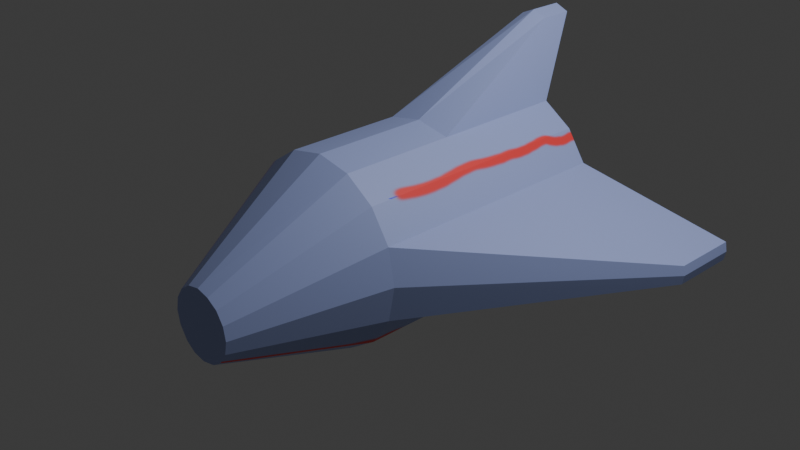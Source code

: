 # Source: Shutle.blend  (saved by Blender 4.2.66; exported with 4.5.12 LTS)
import bpy
from mathutils import Matrix  # noqa: F401  (used for matrix-valued properties, if any)

bpy.ops.wm.read_factory_settings(use_empty=True)
scene = bpy.context.scene
scene.name = 'Scene'

# ---- collections
col_collection = bpy.data.collections.new('Collection'); scene.collection.children.link(col_collection)

# ---- images (referenced by path relative to the original .blend; pixels are not part of the script)
import os
ASSET_DIR = os.environ.get("B2B_ASSET_DIR", "")  # directory of the original .blend (textures are referenced by path, not embedded)
HERE = os.path.dirname(os.path.abspath(__file__))  # packed textures are extracted next to this script under _unpacked/

def load_image(name, relpath, width, height, colorspace="sRGB"):
    """Load a texture the original file referenced (path relative to the .blend, or extracted next to this script)."""
    p = next((c for c in (os.path.join(HERE, relpath), os.path.join(ASSET_DIR, relpath)) if relpath and os.path.exists(c)), "")
    if p:
        img = bpy.data.images.load(p, check_existing=True)
        img.name = name
    else:  # same state as the original file: an image datablock whose file is absent (Cycles renders it pink)
        img = bpy.data.images.new(name, width, height)
        img.source = "FILE"
        img.filepath = "//" + (relpath or name)
    img.colorspace_settings.name = colorspace
    return img
img_shutlle2 = load_image('shutlle2', '_unpacked/shutlle2.fc51ff1f.png', 1024, 1024, 'sRGB')

# ---- materials (node trees are filled in below, after node groups)
mat_shuttle = bpy.data.materials.new('Shuttle')
mat_shuttle.preview_render_type = 'FLAT'

# ---- material node trees
mat_shuttle.use_nodes = True; mat_shuttle.node_tree.nodes.clear()
_N = mat_shuttle.node_tree.nodes; _L = mat_shuttle.node_tree.links
n0 = _N.new('ShaderNodeBsdfPrincipled'); n0.name = 'Principled BSDF'; n0.location = (10, 300)
n1 = _N.new('ShaderNodeOutputMaterial'); n1.name = 'Material Output'; n1.location = (300, 300)
n2 = _N.new('ShaderNodeTexImage'); n2.name = 'Image Texture'; n2.location = (-280, 280)
n2.image = img_shutlle2
_L.new(n0.outputs[0], n1.inputs[0])
_L.new(n2.outputs[0], n0.inputs[0])
n1.is_active_output = True

# ---- world
world_world = bpy.data.worlds.new('World'); scene.world = world_world
world_world.use_nodes = True; world_world.node_tree.nodes.clear()
_N = world_world.node_tree.nodes; _L = world_world.node_tree.links
n0 = _N.new('ShaderNodeOutputWorld'); n0.name = 'World Output'; n0.location = (300, 300)
n1 = _N.new('ShaderNodeBackground'); n1.name = 'Background'; n1.location = (10, 300)
n1.inputs[0].default_value = (0.05088, 0.05088, 0.05088, 1.0)
_L.new(n1.outputs[0], n0.inputs[0])
n0.is_active_output = True
world_world.color = (0.05088, 0.05088, 0.05088)
world_world.sun_shadow_jitter_overblur = 0.0

# ---- cameras
cam_camera = bpy.data.cameras.new('Camera')
cam_camera.clip_end = 100.0
cam_camera.ortho_scale = 7.314

# ---- lights
light_light = bpy.data.lights.new('Light', 'POINT')
light_light.energy = 1000.0
light_light.shadow_soft_size = 0.1

# ---- meshes
me_cylinder = bpy.data.meshes.new('Cylinder')
me_cylinder.from_pydata([(0.0, 1.0, -1.763), (0.0, 1.0, 1.0), (0.3827, 0.9239, -1.763), (0.3827, 0.9239, 1.0), (0.7071, 0.7071, -1.763), (0.7071, 0.7071, 1.0), (0.9239, 0.3827, -1.763), (0.9239, 0.3827, 1.0), (1.0, -3.334e-08, -1.763), (1.0, 0.0, 1.0), (0.9239, -0.3827, -1.763), (0.9239, -0.3827, 1.0), (0.7071, -0.7071, -1.763), (0.7071, -0.7071, 1.0), (0.3827, -0.9239, -1.763), (0.3827, -0.9239, 1.0), (0.0, -1.0, -1.763), (0.0, -1.0, 1.0), (-0.3827, -0.9239, -1.763), (-0.3827, -0.9239, 1.0), (-0.7071, -0.7071, -1.763), (-0.7071, -0.7071, 1.0), (-0.9239, -0.3827, -1.763), (-0.9239, -0.3827, 1.0), (-1.0, -3.334e-08, -1.763), (-1.0, 0.0, 1.0), (-0.9239, 0.3827, -1.763), (-0.9239, 0.3827, 1.0), (-0.7071, 0.7071, -1.763), (-0.7071, 0.7071, 1.0), (-0.3827, 0.9239, -1.763), (-0.3827, 0.9239, 1.0), (-8.052e-09, 0.1354, 2.419), (0.1427, 0.101, 2.419), (0.268, 0.02438, 2.419), (0.3501, -0.09858, 2.419), (0.379, -0.2436, 2.419), (0.3501, -0.3886, 2.419), (0.268, -0.5116, 2.419), (0.145, -0.5938, 2.419), (-0.01098, -0.6262, 2.419), (-0.1522, -0.5988, 2.419), (-0.2628, -0.5219, 2.419), (-0.3501, -0.3886, 2.419), (-0.379, -0.2436, 2.419), (-0.3501, -0.09858, 2.419), (-0.268, 0.02438, 2.419), (-0.145, 0.1065, 2.419), (-7.264e-09, 0.2972, -1.393), (0.1137, 0.2746, -1.393), (0.2102, 0.2102, -1.393), (0.2746, 0.1137, -1.393), (0.2972, -1.415e-09, -1.393), (0.2746, -0.1137, -1.393), (0.2102, -0.2102, -1.393), (0.1137, -0.2746, -1.393), (-7.264e-09, -0.2972, -1.393), (-0.1137, -0.2746, -1.393), (-0.2102, -0.2102, -1.393), (-0.2746, -0.1137, -1.393), (-0.2972, -1.415e-09, -1.393), (-0.2746, 0.1137, -1.393), (-0.2102, 0.2102, -1.393), (-0.1137, 0.2746, -1.393), (-9.801e-09, 0.2972, -1.543), (0.1137, 0.2746, -1.543), (0.2102, 0.2102, -1.543), (0.2746, 0.1137, -1.543), (0.2972, -5.986e-09, -1.543), (0.2746, -0.1137, -1.543), (0.2102, -0.2102, -1.543), (0.1137, -0.2746, -1.543), (-9.801e-09, -0.2972, -1.543), (-0.1137, -0.2746, -1.543), (-0.2102, -0.2102, -1.543), (-0.2746, -0.1137, -1.543), (-0.2972, -5.986e-09, -1.543), (-0.2746, 0.1137, -1.543), (-0.2102, 0.2102, -1.543), (-0.1137, 0.2746, -1.543), (-5.396e-09, 0.4, -1.683), (0.1531, 0.3696, -1.683), (0.2829, 0.2829, -1.683), (0.3696, 0.1531, -1.683), (0.4, -5.865e-09, -1.683), (0.3696, -0.1531, -1.683), (0.2829, -0.2829, -1.683), (0.1531, -0.3696, -1.683), (-5.396e-09, -0.4, -1.683), (-0.1531, -0.3696, -1.683), (-0.2829, -0.2829, -1.683), (-0.3696, -0.1531, -1.683), (-0.4, -5.865e-09, -1.683), (-0.3696, 0.1531, -1.683), (-0.2829, 0.2829, -1.683), (-0.1531, 0.3696, -1.683), (2.376, -0.1806, -1.544), (2.376, -0.1806, -2.284), (2.396, -0.2832, -2.284), (2.396, -0.2832, -1.544), (2.376, -0.3858, -2.284), (2.376, -0.3858, -1.544), (-2.266, -0.4073, -1.551), (-2.266, -0.4073, -2.294), (-2.286, -0.3045, -2.294), (-2.286, -0.3045, -1.551), (-2.266, -0.2017, -2.294), (-2.266, -0.2017, -1.551), (0.3827, 0.9239, -0.2665), (0.3827, 0.9239, -1.763), (-0.3827, 0.9239, -0.2665), (0.0, 1.0, -0.2665), (0.0, 1.793, -2.312), (0.1479, 1.73, -2.312), (0.1479, 1.73, -1.942), (-0.1479, 1.73, -1.942), (-0.1479, 1.73, -2.312), (0.0, 1.793, -1.942), (-5.396e-09, 0.4, -1.683), (0.1531, 0.3696, -1.683), (0.2829, 0.2829, -1.683), (0.3696, 0.1531, -1.683), (0.4, -5.865e-09, -1.683), (0.3696, -0.1531, -1.683), (0.2829, -0.2829, -1.683), (0.1531, -0.3696, -1.683), (-5.396e-09, -0.4, -1.683), (-0.1531, -0.3696, -1.683), (-0.2829, -0.2829, -1.683), (-0.3696, -0.1531, -1.683), (-0.4, -5.865e-09, -1.683), (-0.3696, 0.1531, -1.683), (-0.2829, 0.2829, -1.683), (-0.1531, 0.3696, -1.683), (-3.997e-09, 0.2923, -1.645), (0.1119, 0.2701, -1.645), (0.2067, 0.2067, -1.645), (0.2701, 0.1119, -1.645), (0.2923, -8.098e-09, -1.645), (0.2701, -0.1119, -1.645), (0.2067, -0.2067, -1.645), (0.1119, -0.2701, -1.645), (-3.997e-09, -0.2923, -1.645), (-0.1119, -0.2701, -1.645), (-0.2067, -0.2067, -1.645), (-0.2701, -0.1119, -1.645), (-0.2923, -8.098e-09, -1.645), (-0.2701, 0.1119, -1.645), (-0.2067, 0.2067, -1.645), (-0.1119, 0.2701, -1.645), (-7.425e-09, 0.2923, -1.585), (0.1119, 0.2701, -1.585), (0.2067, 0.2067, -1.585), (0.2701, 0.1119, -1.585), (0.2923, -8.098e-09, -1.585), (0.2701, -0.1119, -1.585), (0.2067, -0.2067, -1.585), (0.1119, -0.2701, -1.585), (-7.425e-09, -0.2923, -1.585), (-0.1119, -0.2701, -1.585), (-0.2067, -0.2067, -1.585), (-0.2701, -0.1119, -1.585), (-0.2923, -8.098e-09, -1.585), (-0.2701, 0.1119, -1.585), (-0.2067, 0.2067, -1.585), (-0.1119, 0.2701, -1.585)], [(2, 109)], [(30, 110, 115, 116), (2, 108, 3, 5, 4), (4, 5, 7, 6), (10, 8, 98, 100), (11, 10, 100, 101), (10, 11, 13, 12), (12, 13, 15, 14), (14, 15, 17, 16), (16, 17, 19, 18), (18, 19, 21, 20), (20, 21, 23, 22), (26, 24, 104, 106), (27, 26, 106, 107), (26, 27, 29, 28), (5, 3, 33, 34), (28, 29, 31, 110, 30), (108, 2, 113, 114), (4, 6, 51, 50), (33, 32, 47, 46, 45, 44, 43, 42, 41, 40, 39, 38, 37, 36, 35, 34), (15, 13, 38, 39), (25, 23, 43, 44), (11, 9, 36, 37), (21, 19, 41, 42), (31, 29, 46, 47), (7, 5, 34, 35), (17, 15, 39, 40), (3, 1, 32, 33), (27, 25, 44, 45), (13, 11, 37, 38), (23, 21, 42, 43), (1, 31, 47, 32), (9, 7, 35, 36), (19, 17, 40, 41), (29, 27, 45, 46), (54, 55, 71, 70), (14, 16, 56, 55), (0, 2, 49, 48), (24, 26, 61, 60), (10, 12, 54, 53), (20, 22, 59, 58), (30, 0, 48, 63), (6, 8, 52, 51), (16, 18, 57, 56), (26, 28, 62, 61), (2, 4, 50, 49), (12, 14, 55, 54), (22, 24, 60, 59), (8, 10, 53, 52), (18, 20, 58, 57), (28, 30, 63, 62), (75, 76, 92, 91), (62, 63, 79, 78), (55, 56, 72, 71), (48, 49, 65, 64), (63, 48, 64, 79), (56, 57, 73, 72), (49, 50, 66, 65), (57, 58, 74, 73), (50, 51, 67, 66), (58, 59, 75, 74), (51, 52, 68, 67), (59, 60, 76, 75), (52, 53, 69, 68), (60, 61, 77, 76), (53, 54, 70, 69), (61, 62, 78, 77), (81, 82, 120, 119), (68, 69, 85, 84), (76, 77, 93, 92), (69, 70, 86, 85), (77, 78, 94, 93), (70, 71, 87, 86), (78, 79, 95, 94), (71, 72, 88, 87), (64, 65, 81, 80), (79, 64, 80, 95), (72, 73, 89, 88), (65, 66, 82, 81), (73, 74, 90, 89), (66, 67, 83, 82), (74, 75, 91, 90), (67, 68, 84, 83), (97, 96, 99, 98), (98, 99, 101, 100), (7, 9, 99, 96), (6, 7, 96, 97), (9, 11, 101, 99), (8, 6, 97, 98), (103, 102, 105, 104), (104, 105, 107, 106), (23, 25, 105, 102), (22, 23, 102, 103), (25, 27, 107, 105), (24, 22, 103, 104), (112, 117, 114, 113), (111, 110, 31, 1), (108, 111, 1, 3), (116, 115, 117, 112), (110, 111, 117, 115), (0, 30, 116, 112), (2, 0, 112, 113), (111, 108, 114, 117), (119, 120, 136, 135), (89, 90, 128, 127), (82, 83, 121, 120), (90, 91, 129, 128), (83, 84, 122, 121), (91, 92, 130, 129), (84, 85, 123, 122), (92, 93, 131, 130), (85, 86, 124, 123), (93, 94, 132, 131), (86, 87, 125, 124), (94, 95, 133, 132), (87, 88, 126, 125), (80, 81, 119, 118), (95, 80, 118, 133), (88, 89, 127, 126), (140, 141, 157, 156), (127, 128, 144, 143), (120, 121, 137, 136), (128, 129, 145, 144), (121, 122, 138, 137), (129, 130, 146, 145), (122, 123, 139, 138), (130, 131, 147, 146), (123, 124, 140, 139), (131, 132, 148, 147), (124, 125, 141, 140), (132, 133, 149, 148), (125, 126, 142, 141), (118, 119, 135, 134), (133, 118, 134, 149), (126, 127, 143, 142), (150, 151, 152, 153, 154, 155, 156, 157, 158, 159, 160, 161, 162, 163, 164, 165), (148, 149, 165, 164), (141, 142, 158, 157), (134, 135, 151, 150), (149, 134, 150, 165), (142, 143, 159, 158), (135, 136, 152, 151), (143, 144, 160, 159), (136, 137, 153, 152), (144, 145, 161, 160), (137, 138, 154, 153), (145, 146, 162, 161), (138, 139, 155, 154), (146, 147, 163, 162), (139, 140, 156, 155), (147, 148, 164, 163)])
_uv = me_cylinder.uv_layers.new(name='UVMap')
_uv.uv.foreach_set('vector', [0.0625, 0.5, 0.0625, 0.6012, 0.0625, 0.6012, 0.0625, 0.5, 0.9375, 0.5, 0.9375, 0.6012, 0.9375, 1.0, 0.875, 1.0, 0.875, 0.5, 0.875, 0.5, 0.875, 1.0, 0.8125, 1.0, 0.8125, 0.5, 0.6875, 0.5, 0.75, 0.5, 0.75, 0.5, 0.6875, 0.5, 0.6875, 1.0, 0.6875, 0.5, 0.6875, 0.5, 0.6875, 1.0, 0.6875, 0.5, 0.6875, 1.0, 0.625, 1.0, 0.625, 0.5, 0.625, 0.5, 0.625, 1.0, 0.5625, 1.0, 0.5625, 0.5, 0.5625, 0.5, 0.5625, 1.0, 0.5, 1.0, 0.5, 0.5, 0.5, 0.5, 0.5, 1.0, 0.4375, 1.0, 0.4375, 0.5, 0.4375, 0.5, 0.4375, 1.0, 0.375, 1.0, 0.375, 0.5, 0.375, 0.5, 0.375, 1.0, 0.3125, 1.0, 0.3125, 0.5, 0.1875, 0.5, 0.25, 0.5, 0.25, 0.5, 0.1875, 0.5, 0.1875, 1.0, 0.1875, 0.5, 0.1875, 0.5, 0.1875, 1.0, 0.1875, 0.5, 0.1875, 1.0, 0.125, 1.0, 0.125, 0.5, 0.875, 1.0, 0.9375, 1.0, 0.9392, 1.0, 0.8781, 1.0, 0.125, 0.5, 0.125, 1.0, 0.0625, 1.0, 0.0625, 0.6012, 0.0625, 0.5, 0.9375, 0.6012, 0.9375, 0.5, 0.9375, 0.5, 0.9375, 0.6012, 0.875, 0.5, 0.8125, 0.5, 0.8125, 0.5, 0.875, 0.5, 0.3127, 0.4013, 0.25, 0.4164, 0.1863, 0.4038, 0.1323, 0.3677, 0.09623, 0.3137, 0.08356, 0.25, 0.09623, 0.1863, 0.1346, 0.1278, 0.1669, 0.04946, 0.2452, 0.08198, 0.3137, 0.09623, 0.3677, 0.1323, 0.4038, 0.1863, 0.4164, 0.25, 0.4038, 0.3137, 0.3677, 0.3677, 0.5625, 1.0, 0.625, 1.0, 0.625, 1.0, 0.5622, 1.0, 0.25, 1.0, 0.3125, 1.0, 0.3114, 1.0, 0.2475, 1.0, 0.6875, 1.0, 0.75, 1.0, 0.7525, 1.0, 0.6886, 1.0, 0.375, 1.0, 0.4375, 1.0, 0.4377, 1.0, 0.3769, 1.0, 0.0625, 1.0, 0.125, 1.0, 0.1219, 1.0, 0.06086, 1.0, 0.8125, 1.0, 0.875, 1.0, 0.8781, 1.0, 0.8159, 1.0, 0.5, 1.0, 0.5625, 1.0, 0.5622, 1.0, 0.4979, 1.0, 0.9375, 1.0, 1.0, 1.0, 0.9906, 1.0, 0.9392, 1.0, 0.1875, 1.0, 0.25, 1.0, 0.2475, 1.0, 0.1841, 1.0, 0.625, 1.0, 0.6875, 1.0, 0.6886, 1.0, 0.625, 1.0, 0.3125, 1.0, 0.375, 1.0, 0.3769, 1.0, 0.3114, 1.0, 0.0, 1.0, 0.0625, 1.0, 0.06086, 1.0, 0.009396, 1.0, 0.75, 1.0, 0.8125, 1.0, 0.8159, 1.0, 0.7525, 1.0, 0.4375, 1.0, 0.5, 1.0, 0.4979, 1.0, 0.4377, 1.0, 0.125, 1.0, 0.1875, 1.0, 0.1841, 1.0, 0.1219, 1.0, 0.625, 0.5, 0.5625, 0.5, 0.5625, 0.5, 0.625, 0.5, 0.5625, 0.5, 0.5, 0.5, 0.5, 0.5, 0.5625, 0.5, 1.0, 0.5, 0.9375, 0.5, 0.9375, 0.5, 1.0, 0.5, 0.25, 0.5, 0.1875, 0.5, 0.1875, 0.5, 0.25, 0.5, 0.6875, 0.5, 0.625, 0.5, 0.625, 0.5, 0.6875, 0.5, 0.375, 0.5, 0.3125, 0.5, 0.3125, 0.5, 0.375, 0.5, 0.0625, 0.5, 0.0, 0.5, 0.0, 0.5, 0.0625, 0.5, 0.8125, 0.5, 0.75, 0.5, 0.75, 0.5, 0.8125, 0.5, 0.5, 0.5, 0.4375, 0.5, 0.4375, 0.5, 0.5, 0.5, 0.1875, 0.5, 0.125, 0.5, 0.125, 0.5, 0.1875, 0.5, 0.9375, 0.5, 0.875, 0.5, 0.875, 0.5, 0.9375, 0.5, 0.625, 0.5, 0.5625, 0.5, 0.5625, 0.5, 0.625, 0.5, 0.3125, 0.5, 0.25, 0.5, 0.25, 0.5, 0.3125, 0.5, 0.75, 0.5, 0.6875, 0.5, 0.6875, 0.5, 0.75, 0.5, 0.4375, 0.5, 0.375, 0.5, 0.375, 0.5, 0.4375, 0.5, 0.125, 0.5, 0.0625, 0.5, 0.0625, 0.5, 0.125, 0.5, 0.3125, 0.5, 0.25, 0.5, 0.25, 0.5, 0.3125, 0.5, 0.125, 0.5, 0.0625, 0.5, 0.0625, 0.5, 0.125, 0.5, 0.5625, 0.5, 0.5, 0.5, 0.5, 0.5, 0.5625, 0.5, 1.0, 0.5, 0.9375, 0.5, 0.9375, 0.5, 1.0, 0.5, 0.0625, 0.5, 0.0, 0.5, 0.0, 0.5, 0.0625, 0.5, 0.5, 0.5, 0.4375, 0.5, 0.4375, 0.5, 0.5, 0.5, 0.9375, 0.5, 0.875, 0.5, 0.875, 0.5, 0.9375, 0.5, 0.4375, 0.5, 0.375, 0.5, 0.375, 0.5, 0.4375, 0.5, 0.875, 0.5, 0.8125, 0.5, 0.8125, 0.5, 0.875, 0.5, 0.375, 0.5, 0.3125, 0.5, 0.3125, 0.5, 0.375, 0.5, 0.8125, 0.5, 0.75, 0.5, 0.75, 0.5, 0.8125, 0.5, 0.3125, 0.5, 0.25, 0.5, 0.25, 0.5, 0.3125, 0.5, 0.75, 0.5, 0.6875, 0.5, 0.6875, 0.5, 0.75, 0.5, 0.25, 0.5, 0.1875, 0.5, 0.1875, 0.5, 0.25, 0.5, 0.6875, 0.5, 0.625, 0.5, 0.625, 0.5, 0.6875, 0.5, 0.1875, 0.5, 0.125, 0.5, 0.125, 0.5, 0.1875, 0.5, 0.9375, 0.5, 0.875, 0.5, 0.875, 0.5, 0.9375, 0.5, 0.75, 0.5, 0.6875, 0.5, 0.6875, 0.5, 0.75, 0.5, 0.25, 0.5, 0.1875, 0.5, 0.1875, 0.5, 0.25, 0.5, 0.6875, 0.5, 0.625, 0.5, 0.625, 0.5, 0.6875, 0.5, 0.1875, 0.5, 0.125, 0.5, 0.125, 0.5, 0.1875, 0.5, 0.625, 0.5, 0.5625, 0.5, 0.5625, 0.5, 0.625, 0.5, 0.125, 0.5, 0.0625, 0.5, 0.0625, 0.5, 0.125, 0.5, 0.5625, 0.5, 0.5, 0.5, 0.5, 0.5, 0.5625, 0.5, 1.0, 0.5, 0.9375, 0.5, 0.9375, 0.5, 1.0, 0.5, 0.0625, 0.5, 0.0, 0.5, 0.0, 0.5, 0.0625, 0.5, 0.5, 0.5, 0.4375, 0.5, 0.4375, 0.5, 0.5, 0.5, 0.9375, 0.5, 0.875, 0.5, 0.875, 0.5, 0.9375, 0.5, 0.4375, 0.5, 0.375, 0.5, 0.375, 0.5, 0.4375, 0.5, 0.875, 0.5, 0.8125, 0.5, 0.8125, 0.5, 0.875, 0.5, 0.375, 0.5, 0.3125, 0.5, 0.3125, 0.5, 0.375, 0.5, 0.8125, 0.5, 0.75, 0.5, 0.75, 0.5, 0.8125, 0.5, 0.8125, 0.5, 0.8125, 1.0, 0.75, 1.0, 0.75, 0.5, 0.75, 0.5, 0.75, 1.0, 0.6875, 1.0, 0.6875, 0.5, 0.8125, 1.0, 0.75, 1.0, 0.75, 1.0, 0.8125, 1.0, 0.8125, 0.5, 0.8125, 1.0, 0.8125, 1.0, 0.8125, 0.5, 0.75, 1.0, 0.6875, 1.0, 0.6875, 1.0, 0.75, 1.0, 0.75, 0.5, 0.8125, 0.5, 0.8125, 0.5, 0.75, 0.5, 0.3125, 0.5, 0.3125, 1.0, 0.25, 1.0, 0.25, 0.5, 0.25, 0.5, 0.25, 1.0, 0.1875, 1.0, 0.1875, 0.5, 0.3125, 1.0, 0.25, 1.0, 0.25, 1.0, 0.3125, 1.0, 0.3125, 0.5, 0.3125, 1.0, 0.3125, 1.0, 0.3125, 0.5, 0.25, 1.0, 0.1875, 1.0, 0.1875, 1.0, 0.25, 1.0, 0.25, 0.5, 0.3125, 0.5, 0.3125, 0.5, 0.25, 0.5, 1.0, 0.5, 1.0, 0.6012, 0.9375, 0.6012, 0.9375, 0.5, 0.0, 0.6012, 0.0625, 0.6012, 0.0625, 1.0, 0.0, 1.0, 0.9375, 0.6012, 1.0, 0.6012, 1.0, 1.0, 0.9375, 1.0, 0.0625, 0.5, 0.0625, 0.6012, 0.0, 0.6012, 0.0, 0.5, 0.0625, 0.6012, 0.0, 0.6012, 0.0, 0.6012, 0.0625, 0.6012, 0.0, 0.5, 0.0625, 0.5, 0.0625, 0.5, 0.0, 0.5, 0.9375, 0.5, 1.0, 0.5, 1.0, 0.5, 0.9375, 0.5, 1.0, 0.6012, 0.9375, 0.6012, 0.9375, 0.6012, 1.0, 0.6012, 0.9375, 0.5, 0.875, 0.5, 0.875, 0.5, 0.9375, 0.5, 0.4375, 0.5, 0.375, 0.5, 0.375, 0.5, 0.4375, 0.5, 0.875, 0.5, 0.8125, 0.5, 0.8125, 0.5, 0.875, 0.5, 0.375, 0.5, 0.3125, 0.5, 0.3125, 0.5, 0.375, 0.5, 0.8125, 0.5, 0.75, 0.5, 0.75, 0.5, 0.8125, 0.5, 0.3125, 0.5, 0.25, 0.5, 0.25, 0.5, 0.3125, 0.5, 0.75, 0.5, 0.6875, 0.5, 0.6875, 0.5, 0.75, 0.5, 0.25, 0.5, 0.1875, 0.5, 0.1875, 0.5, 0.25, 0.5, 0.6875, 0.5, 0.625, 0.5, 0.625, 0.5, 0.6875, 0.5, 0.1875, 0.5, 0.125, 0.5, 0.125, 0.5, 0.1875, 0.5, 0.625, 0.5, 0.5625, 0.5, 0.5625, 0.5, 0.625, 0.5, 0.125, 0.5, 0.0625, 0.5, 0.0625, 0.5, 0.125, 0.5, 0.5625, 0.5, 0.5, 0.5, 0.5, 0.5, 0.5625, 0.5, 1.0, 0.5, 0.9375, 0.5, 0.9375, 0.5, 1.0, 0.5, 0.0625, 0.5, 0.0, 0.5, 0.0, 0.5, 0.0625, 0.5, 0.5, 0.5, 0.4375, 0.5, 0.4375, 0.5, 0.5, 0.5, 0.625, 0.5, 0.5625, 0.5, 0.5625, 0.5, 0.625, 0.5, 0.4375, 0.5, 0.375, 0.5, 0.375, 0.5, 0.4375, 0.5, 0.875, 0.5, 0.8125, 0.5, 0.8125, 0.5, 0.875, 0.5, 0.375, 0.5, 0.3125, 0.5, 0.3125, 0.5, 0.375, 0.5, 0.8125, 0.5, 0.75, 0.5, 0.75, 0.5, 0.8125, 0.5, 0.3125, 0.5, 0.25, 0.5, 0.25, 0.5, 0.3125, 0.5, 0.75, 0.5, 0.6875, 0.5, 0.6875, 0.5, 0.75, 0.5, 0.25, 0.5, 0.1875, 0.5, 0.1875, 0.5, 0.25, 0.5, 0.6875, 0.5, 0.625, 0.5, 0.625, 0.5, 0.6875, 0.5, 0.1875, 0.5, 0.125, 0.5, 0.125, 0.5, 0.1875, 0.5, 0.625, 0.5, 0.5625, 0.5, 0.5625, 0.5, 0.625, 0.5, 0.125, 0.5, 0.0625, 0.5, 0.0625, 0.5, 0.125, 0.5, 0.5625, 0.5, 0.5, 0.5, 0.5, 0.5, 0.5625, 0.5, 1.0, 0.5, 0.9375, 0.5, 0.9375, 0.5, 1.0, 0.5, 0.0625, 0.5, 0.0, 0.5, 0.0, 0.5, 0.0625, 0.5, 0.5, 0.5, 0.4375, 0.5, 0.4375, 0.5, 0.5, 0.5, 0.75, 0.49, 0.8418, 0.4717, 0.9197, 0.4197, 0.9717, 0.3418, 0.99, 0.25, 0.9717, 0.1582, 0.9197, 0.08029, 0.8418, 0.02827, 0.75, 0.01, 0.6582, 0.02827, 0.5803, 0.08029, 0.5283, 0.1582, 0.51, 0.25, 0.5283, 0.3418, 0.5803, 0.4197, 0.6582, 0.4717, 0.125, 0.5, 0.0625, 0.5, 0.0625, 0.5, 0.125, 0.5, 0.5625, 0.5, 0.5, 0.5, 0.5, 0.5, 0.5625, 0.5, 1.0, 0.5, 0.9375, 0.5, 0.9375, 0.5, 1.0, 0.5, 0.0625, 0.5, 0.0, 0.5, 0.0, 0.5, 0.0625, 0.5, 0.5, 0.5, 0.4375, 0.5, 0.4375, 0.5, 0.5, 0.5, 0.9375, 0.5, 0.875, 0.5, 0.875, 0.5, 0.9375, 0.5, 0.4375, 0.5, 0.375, 0.5, 0.375, 0.5, 0.4375, 0.5, 0.875, 0.5, 0.8125, 0.5, 0.8125, 0.5, 0.875, 0.5, 0.375, 0.5, 0.3125, 0.5, 0.3125, 0.5, 0.375, 0.5, 0.8125, 0.5, 0.75, 0.5, 0.75, 0.5, 0.8125, 0.5, 0.3125, 0.5, 0.25, 0.5, 0.25, 0.5, 0.3125, 0.5, 0.75, 0.5, 0.6875, 0.5, 0.6875, 0.5, 0.75, 0.5, 0.25, 0.5, 0.1875, 0.5, 0.1875, 0.5, 0.25, 0.5, 0.6875, 0.5, 0.625, 0.5, 0.625, 0.5, 0.6875, 0.5, 0.1875, 0.5, 0.125, 0.5, 0.125, 0.5, 0.1875, 0.5])
me_cylinder.materials.append(mat_shuttle)
me_cylinder.update()

# ---- objects
ob_light = bpy.data.objects.new('Light', light_light)
ob_camera = bpy.data.objects.new('Camera', cam_camera)
ob_cylinder = bpy.data.objects.new('Cylinder', me_cylinder)

# ---- transforms, parenting, visibility, modifiers, constraints
ob_light.location = (4.076, 1.005, 5.904)
ob_light.rotation_euler = (0.6503, 0.05522, 1.866)
ob_light.lock_rotations_4d = False
ob_light.empty_display_type = 'ARROWS'
ob_light.color = (0.0, 0.0, 0.0, 0.0)
ob_light.lineart.crease_threshold = 0.0
ob_camera.location = (7.359, -6.926, 4.958)
ob_camera.rotation_euler = (1.109, 0.0, 0.8149)
ob_camera.lock_rotations_4d = False
ob_camera.empty_display_type = 'ARROWS'
ob_camera.color = (0.0, 0.0, 0.0, 0.0)
ob_camera.display_type = 'WIRE'
ob_camera.lineart.crease_threshold = 0.0
ob_cylinder.location = (0.0, 0.0, 0.0)
ob_cylinder.rotation_euler = (1.571, -0.0, 0.0)

# ---- collection membership
col_collection.objects.link(ob_light)
col_collection.objects.link(ob_camera)
col_collection.objects.link(ob_cylinder)

# ---- scene / render settings (as saved in the file)
scene.camera = ob_camera
scene.frame_start = 1; scene.frame_end = 250; scene.frame_set(1)
scene.render.engine = 'BLENDER_EEVEE_NEXT'
bpy.context.view_layer.update()
